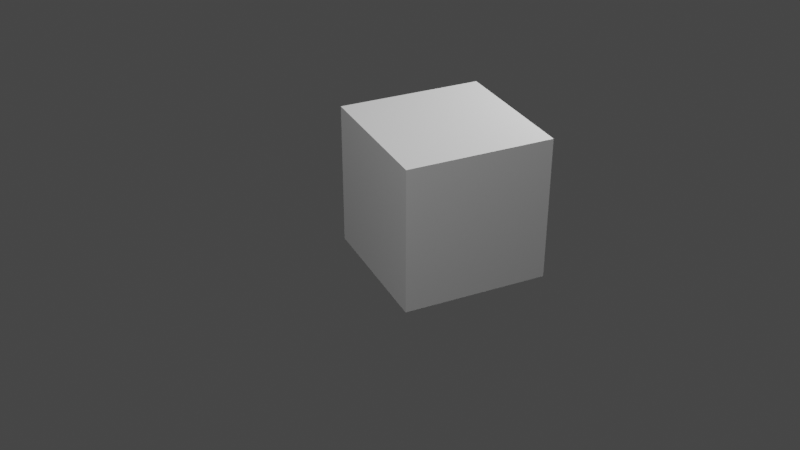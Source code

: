 # Source: startup.blend  (saved by Blender 2.82.7; exported with 4.5.12 LTS)
import bpy
from mathutils import Matrix  # noqa: F401  (used for matrix-valued properties, if any)

bpy.ops.wm.read_factory_settings(use_empty=True)
scene = bpy.context.scene
scene.name = 'Scene'

# ---- collections
col_preps = bpy.data.collections.new('Preps'); scene.collection.children.link(col_preps)
col_collection = bpy.data.collections.new('Collection'); scene.collection.children.link(col_collection)

# ---- materials (node trees are filled in below, after node groups)
mat_material = bpy.data.materials.new('Material')
mat_material.alpha_threshold = 0.0
mat_material.use_transparent_shadow = False
mat_material.line_color = (0.0, 0.0, 0.0, 1.0)

# ---- material node trees
mat_material.use_nodes = True; mat_material.node_tree.nodes.clear()
_N = mat_material.node_tree.nodes; _L = mat_material.node_tree.links
n0 = _N.new('ShaderNodeOutputMaterial'); n0.name = 'Material Output'; n0.location = (300, 300)
n1 = _N.new('ShaderNodeBsdfPrincipled'); n1.name = 'Principled BSDF'; n1.location = (10, 300)
n1.distribution = 'GGX'
n1.subsurface_method = 'BURLEY'
n1.inputs[2].default_value = 0.4
n1.inputs[3].default_value = 1.45
n1.inputs[27].default_value = (0.0, 0.0, 0.0, 1.0)
n1.inputs[28].default_value = 1.0
_L.new(n1.outputs[0], n0.inputs[0])
n0.is_active_output = True

# ---- world
world_world = bpy.data.worlds.new('World'); scene.world = world_world
world_world.use_nodes = True; world_world.node_tree.nodes.clear()
_N = world_world.node_tree.nodes; _L = world_world.node_tree.links
n0 = _N.new('ShaderNodeOutputWorld'); n0.name = 'World Output'; n0.location = (300, 300)
n1 = _N.new('ShaderNodeBackground'); n1.name = 'Background'; n1.location = (10, 300)
n1.inputs[0].default_value = (0.05088, 0.05088, 0.05088, 1.0)
_L.new(n1.outputs[0], n0.inputs[0])
n0.is_active_output = True
world_world.color = (0.05088, 0.05088, 0.05088)
world_world.use_sun_shadow = False
world_world.sun_shadow_jitter_overblur = 0.0

# ---- cameras
cam_camera = bpy.data.cameras.new('Camera')
cam_camera.clip_start = 0.01
cam_camera.clip_end = 1e+04
cam_camera.ortho_scale = 7.314

# ---- lights
light_light = bpy.data.lights.new('Light', 'POINT')
light_light.transmission_factor = 0.0
light_light.energy = 4e+05
light_light.shadow_soft_size = 0.1
light_light.shadow_maximum_resolution = 0.006
light_light.use_absolute_resolution = True
light_light_001 = bpy.data.lights.new('Light.001', 'POINT')
light_light_001.transmission_factor = 0.0
light_light_001.energy = 4e+05
light_light_001.shadow_soft_size = 0.1
light_light_001.shadow_maximum_resolution = 0.006
light_light_001.use_absolute_resolution = True

# ---- meshes
me_cube_001 = bpy.data.meshes.new('Cube.001')
me_cube_001.from_pydata([(-102.5, -102.5, -150.0), (-102.5, -102.5, 150.0), (-102.5, 102.5, -150.0), (-102.5, 102.5, 150.0), (102.5, -102.5, -150.0), (102.5, -102.5, 150.0), (102.5, 102.5, -150.0), (102.5, 102.5, 150.0)], [], [(0, 1, 3, 2), (2, 3, 7, 6), (6, 7, 5, 4), (4, 5, 1, 0), (2, 6, 4, 0), (7, 3, 1, 5)])
_uv = me_cube_001.uv_layers.new(name='UVMap')
_uv.uv.foreach_set('vector', [0.375, 0.0, 0.625, 0.0, 0.625, 0.25, 0.375, 0.25, 0.375, 0.25, 0.625, 0.25, 0.625, 0.5, 0.375, 0.5, 0.375, 0.5, 0.625, 0.5, 0.625, 0.75, 0.375, 0.75, 0.375, 0.75, 0.625, 0.75, 0.625, 1.0, 0.375, 1.0, 0.125, 0.5, 0.375, 0.5, 0.375, 0.75, 0.125, 0.75, 0.625, 0.5, 0.875, 0.5, 0.875, 0.75, 0.625, 0.75])
me_cube_001.use_remesh_fix_poles = True
me_cube_001.use_remesh_preserve_attributes = False
me_cube_001.use_mirror_vertex_groups = False
me_cube_001.update()
me_cube = bpy.data.meshes.new('Cube')
me_cube.from_pydata([(15.0, 15.0, 15.0), (15.0, 15.0, -15.0), (15.0, -15.0, 15.0), (15.0, -15.0, -15.0), (-15.0, 15.0, 15.0), (-15.0, 15.0, -15.0), (-15.0, -15.0, 15.0), (-15.0, -15.0, -15.0)], [], [(0, 4, 6, 2), (3, 2, 6, 7), (7, 6, 4, 5), (5, 1, 3, 7), (1, 0, 2, 3), (5, 4, 0, 1)])
_uv = me_cube.uv_layers.new(name='UVMap')
_uv.uv.foreach_set('vector', [0.625, 0.5, 0.875, 0.5, 0.875, 0.75, 0.625, 0.75, 0.375, 0.75, 0.625, 0.75, 0.625, 1.0, 0.375, 1.0, 0.375, 0.0, 0.625, 0.0, 0.625, 0.25, 0.375, 0.25, 0.125, 0.5, 0.375, 0.5, 0.375, 0.75, 0.125, 0.75, 0.375, 0.5, 0.625, 0.5, 0.625, 0.75, 0.375, 0.75, 0.375, 0.25, 0.625, 0.25, 0.625, 0.5, 0.375, 0.5])
me_cube.materials.append(mat_material)
me_cube.use_remesh_preserve_volume = False
me_cube.use_remesh_preserve_attributes = False
me_cube.use_mirror_vertex_groups = False
me_cube.update()

# ---- objects
ob_camera = bpy.data.objects.new('Camera', cam_camera)
ob_creatbot_mid = bpy.data.objects.new('CreatBot_Mid', me_cube_001)
ob_light_front = bpy.data.objects.new('Light.front', light_light)
ob_light_back = bpy.data.objects.new('Light.back', light_light_001)
ob_cube = bpy.data.objects.new('Cube', me_cube)

# ---- transforms, parenting, visibility, modifiers, constraints
ob_camera.location = (88.5, 170.8, 103.7)
ob_camera.rotation_euler = (1.046, -6.405e-07, 2.707)
ob_camera.scale = (50.0, 50.0, 50.0)
ob_camera.lock_rotations_4d = False
ob_camera.empty_display_type = 'ARROWS'
ob_camera.color = (0.0, 0.0, 0.0, 0.0)
ob_camera.display_type = 'WIRE'
ob_camera.lineart.crease_threshold = 0.0
ob_creatbot_mid.location = (0.0, 0.0, 0.0)
ob_creatbot_mid.hide_select = True
ob_creatbot_mid.hide_render = True
ob_creatbot_mid.display_type = 'WIRE'
ob_creatbot_mid.lineart.crease_threshold = 0.0
ob_light_front.location = (67.2, 73.51, 150.0)
ob_light_front.rotation_euler = (0.6503, 0.05522, 1.866)
ob_light_front.lock_rotations_4d = False
ob_light_front.empty_display_type = 'ARROWS'
ob_light_front.color = (0.0, 0.0, 0.0, 0.0)
ob_light_front.lineart.crease_threshold = 0.0
ob_light_back.location = (-77.96, 6.108, 65.93)
ob_light_back.rotation_euler = (0.6503, 0.05522, 1.866)
ob_light_back.lock_rotations_4d = False
ob_light_back.empty_display_type = 'ARROWS'
ob_light_back.color = (0.0, 0.0, 0.0, 0.0)
ob_light_back.lineart.crease_threshold = 0.0
ob_cube.location = (0.0, 0.0, 0.0)
ob_cube.lock_rotations_4d = False
ob_cube.empty_display_type = 'ARROWS'
ob_cube.lineart.crease_threshold = 0.0

# ---- collection membership
col_preps.objects.link(ob_camera)
col_preps.objects.link(ob_creatbot_mid)
col_preps.objects.link(ob_light_front)
col_preps.objects.link(ob_light_back)
col_collection.objects.link(ob_cube)

# ---- scene / render settings (as saved in the file)
scene.camera = ob_camera
scene.frame_start = 1; scene.frame_end = 250; scene.frame_set(1)
scene.render.engine = 'BLENDER_EEVEE_NEXT'
scene.cycles.use_denoising = False
scene.cycles.samples = 128
scene.cycles.sampling_pattern = 'TABULATED_SOBOL'
scene.cycles.use_adaptive_sampling = False
scene.cycles.use_light_tree = False
scene.view_settings.view_transform = 'Filmic'
scene.unit_settings.scale_length = 0.001
bpy.context.view_layer.update()
